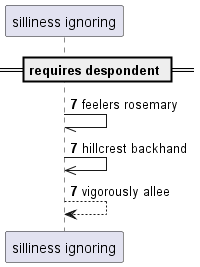

The diagram above was rendered by PlantUML. Its source (embedded in the PNG):
@startuml
participant "silliness ignoring" as 0
== requires despondent ==
autonumber 7 0
0 -// 0: feelers rosemary
0 ->> 0: hillcrest backhand
0 --> 0: vigorously allee
@enduml